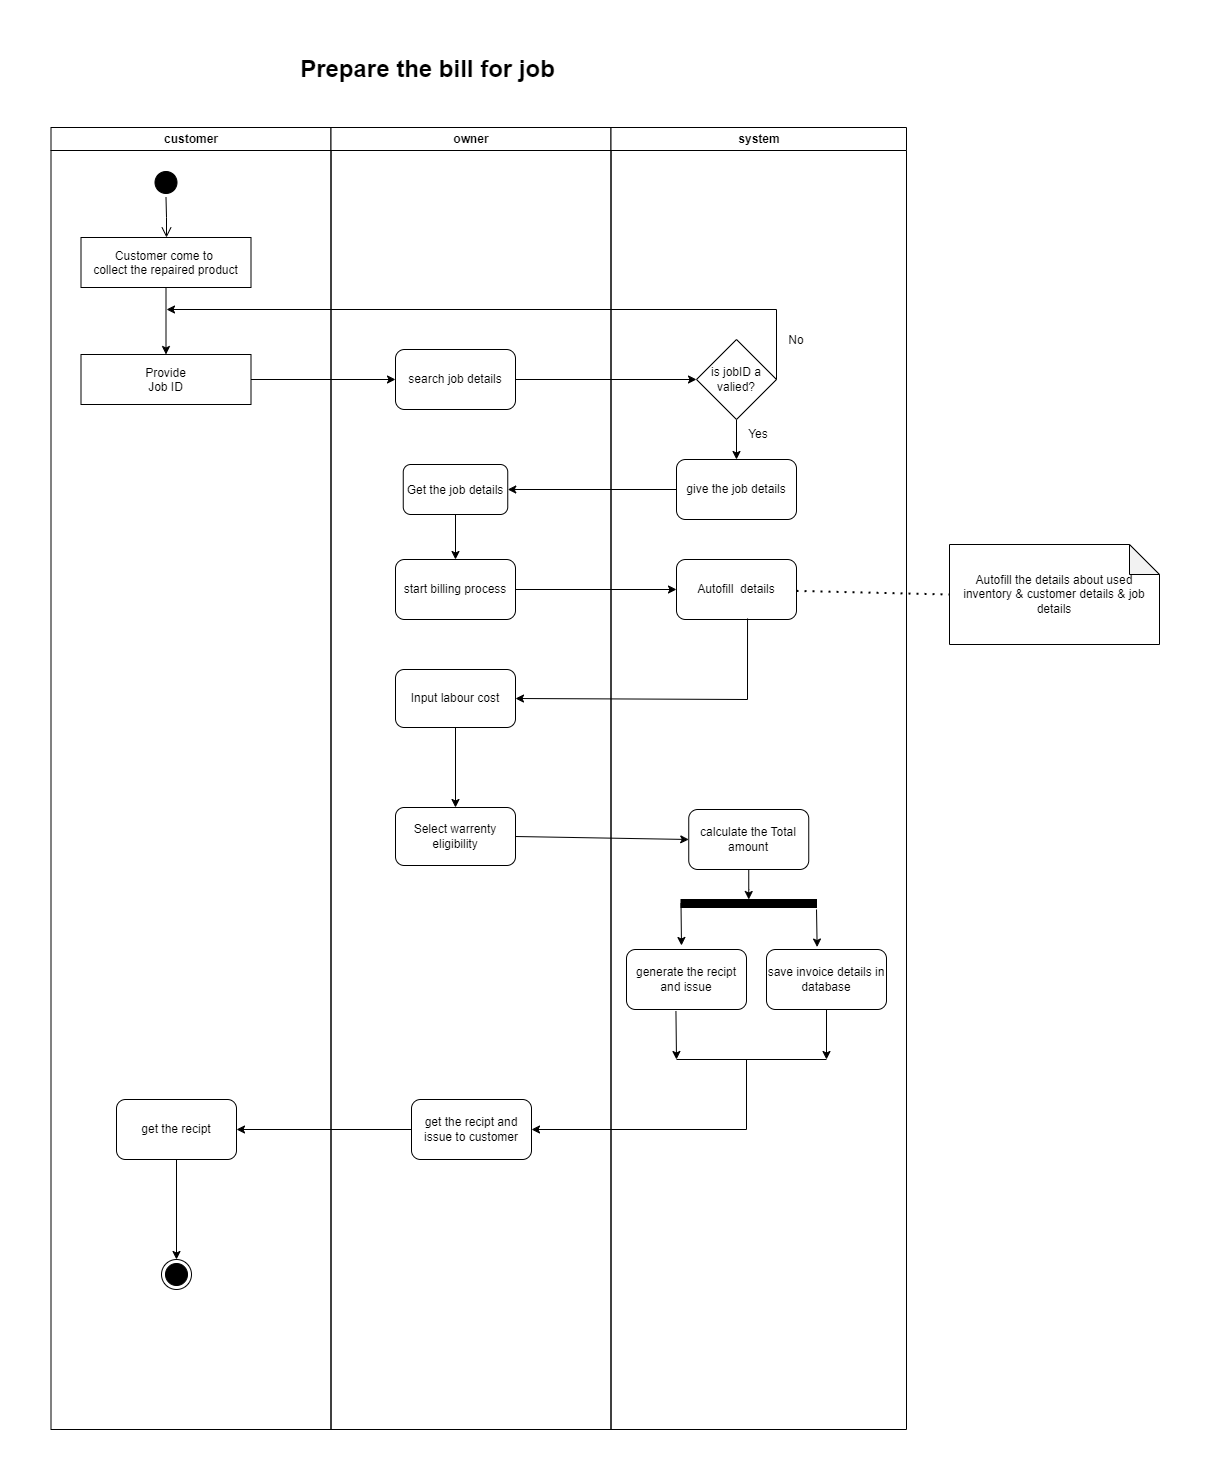

The diagram above was exported from draw.io. Its source (the exported page's mxGraphModel, read from the mxfile embedded in the PNG):
<mxGraphModel dx="1295" dy="758" grid="1" gridSize="10" guides="1" tooltips="1" connect="1" arrows="1" fold="1" page="1" pageScale="1" pageWidth="2336" pageHeight="1654" math="0" shadow="0">
  <root>
    <mxCell id="0" />
    <mxCell id="1" parent="0" />
    <mxCell id="9FPQy8wAcmi3mOUAtjAR-1" value="customer" style="swimlane;whiteSpace=wrap" parent="1" vertex="1">
      <mxGeometry x="164.5" y="128" width="280" height="1302" as="geometry" />
    </mxCell>
    <mxCell id="9FPQy8wAcmi3mOUAtjAR-2" value="" style="ellipse;shape=startState;fillColor=#000000;strokeColor=#000000;" parent="9FPQy8wAcmi3mOUAtjAR-1" vertex="1">
      <mxGeometry x="100" y="40" width="30" height="30" as="geometry" />
    </mxCell>
    <mxCell id="9FPQy8wAcmi3mOUAtjAR-3" value="" style="edgeStyle=elbowEdgeStyle;elbow=horizontal;verticalAlign=bottom;endArrow=open;endSize=8;endFill=1;rounded=0" parent="9FPQy8wAcmi3mOUAtjAR-1" source="9FPQy8wAcmi3mOUAtjAR-2" edge="1">
      <mxGeometry x="100" y="40" as="geometry">
        <mxPoint x="115.5" y="110" as="targetPoint" />
      </mxGeometry>
    </mxCell>
    <mxCell id="si6-Lgmfjb23lLHMKFxX-1" value="" style="edgeStyle=orthogonalEdgeStyle;rounded=0;orthogonalLoop=1;jettySize=auto;html=1;" parent="9FPQy8wAcmi3mOUAtjAR-1" source="9FPQy8wAcmi3mOUAtjAR-6" target="9FPQy8wAcmi3mOUAtjAR-28" edge="1">
      <mxGeometry relative="1" as="geometry" />
    </mxCell>
    <mxCell id="9FPQy8wAcmi3mOUAtjAR-6" value="Customer come to &#10;collect the repaired product" style="" parent="9FPQy8wAcmi3mOUAtjAR-1" vertex="1">
      <mxGeometry x="30" y="110" width="170" height="50" as="geometry" />
    </mxCell>
    <mxCell id="9FPQy8wAcmi3mOUAtjAR-28" value="Provide&#10;Job ID" style="" parent="9FPQy8wAcmi3mOUAtjAR-1" vertex="1">
      <mxGeometry x="30" y="227" width="170" height="50" as="geometry" />
    </mxCell>
    <mxCell id="si6-Lgmfjb23lLHMKFxX-36" value="" style="edgeStyle=orthogonalEdgeStyle;rounded=0;orthogonalLoop=1;jettySize=auto;html=1;" parent="9FPQy8wAcmi3mOUAtjAR-1" source="si6-Lgmfjb23lLHMKFxX-28" target="si6-Lgmfjb23lLHMKFxX-29" edge="1">
      <mxGeometry relative="1" as="geometry" />
    </mxCell>
    <mxCell id="si6-Lgmfjb23lLHMKFxX-28" value="get the recipt" style="rounded=1;whiteSpace=wrap;html=1;" parent="9FPQy8wAcmi3mOUAtjAR-1" vertex="1">
      <mxGeometry x="65.5" y="972" width="120" height="60" as="geometry" />
    </mxCell>
    <mxCell id="si6-Lgmfjb23lLHMKFxX-29" value="" style="ellipse;html=1;shape=endState;fillColor=#000000;strokeColor=#000000;" parent="9FPQy8wAcmi3mOUAtjAR-1" vertex="1">
      <mxGeometry x="110.5" y="1132" width="30" height="30" as="geometry" />
    </mxCell>
    <mxCell id="9FPQy8wAcmi3mOUAtjAR-5" value="owner" style="swimlane;whiteSpace=wrap;startSize=23;" parent="1" vertex="1">
      <mxGeometry x="444.5" y="128" width="280" height="1302" as="geometry" />
    </mxCell>
    <mxCell id="si6-Lgmfjb23lLHMKFxX-11" value="" style="edgeStyle=orthogonalEdgeStyle;rounded=0;orthogonalLoop=1;jettySize=auto;html=1;" parent="9FPQy8wAcmi3mOUAtjAR-5" source="9FPQy8wAcmi3mOUAtjAR-30" target="si6-Lgmfjb23lLHMKFxX-2" edge="1">
      <mxGeometry relative="1" as="geometry" />
    </mxCell>
    <mxCell id="9FPQy8wAcmi3mOUAtjAR-30" value="Get the job details" style="rounded=1;" parent="9FPQy8wAcmi3mOUAtjAR-5" vertex="1">
      <mxGeometry x="72.25" y="337" width="104.5" height="50" as="geometry" />
    </mxCell>
    <mxCell id="si6-Lgmfjb23lLHMKFxX-2" value="start billing process" style="rounded=1;whiteSpace=wrap;html=1;" parent="9FPQy8wAcmi3mOUAtjAR-5" vertex="1">
      <mxGeometry x="64.5" y="432" width="120" height="60" as="geometry" />
    </mxCell>
    <mxCell id="si6-Lgmfjb23lLHMKFxX-3" value="search job details" style="rounded=1;whiteSpace=wrap;html=1;" parent="9FPQy8wAcmi3mOUAtjAR-5" vertex="1">
      <mxGeometry x="64.5" y="222" width="120" height="60" as="geometry" />
    </mxCell>
    <mxCell id="si6-Lgmfjb23lLHMKFxX-15" value="" style="edgeStyle=orthogonalEdgeStyle;rounded=0;orthogonalLoop=1;jettySize=auto;html=1;" parent="9FPQy8wAcmi3mOUAtjAR-5" source="si6-Lgmfjb23lLHMKFxX-13" target="si6-Lgmfjb23lLHMKFxX-14" edge="1">
      <mxGeometry relative="1" as="geometry" />
    </mxCell>
    <mxCell id="si6-Lgmfjb23lLHMKFxX-13" value="Input labour cost" style="rounded=1;whiteSpace=wrap;html=1;" parent="9FPQy8wAcmi3mOUAtjAR-5" vertex="1">
      <mxGeometry x="64.5" y="542" width="120" height="58" as="geometry" />
    </mxCell>
    <mxCell id="si6-Lgmfjb23lLHMKFxX-14" value="Select warrenty eligibility" style="rounded=1;whiteSpace=wrap;html=1;" parent="9FPQy8wAcmi3mOUAtjAR-5" vertex="1">
      <mxGeometry x="64.5" y="680" width="120" height="58" as="geometry" />
    </mxCell>
    <mxCell id="si6-Lgmfjb23lLHMKFxX-27" value="get the recipt and issue to customer" style="rounded=1;whiteSpace=wrap;html=1;" parent="9FPQy8wAcmi3mOUAtjAR-5" vertex="1">
      <mxGeometry x="80.5" y="972" width="120" height="60" as="geometry" />
    </mxCell>
    <mxCell id="9FPQy8wAcmi3mOUAtjAR-7" value="system" style="swimlane;whiteSpace=wrap;startSize=23;" parent="1" vertex="1">
      <mxGeometry x="724.5" y="128" width="295.5" height="1302" as="geometry" />
    </mxCell>
    <mxCell id="si6-Lgmfjb23lLHMKFxX-8" value="" style="edgeStyle=orthogonalEdgeStyle;rounded=0;orthogonalLoop=1;jettySize=auto;html=1;" parent="9FPQy8wAcmi3mOUAtjAR-7" source="si6-Lgmfjb23lLHMKFxX-4" target="si6-Lgmfjb23lLHMKFxX-6" edge="1">
      <mxGeometry relative="1" as="geometry" />
    </mxCell>
    <mxCell id="si6-Lgmfjb23lLHMKFxX-4" value="is jobID a valied?" style="rhombus;whiteSpace=wrap;html=1;" parent="9FPQy8wAcmi3mOUAtjAR-7" vertex="1">
      <mxGeometry x="85.5" y="212" width="80" height="80" as="geometry" />
    </mxCell>
    <mxCell id="si6-Lgmfjb23lLHMKFxX-6" value="give the job details" style="rounded=1;whiteSpace=wrap;html=1;" parent="9FPQy8wAcmi3mOUAtjAR-7" vertex="1">
      <mxGeometry x="65.5" y="332" width="120" height="60" as="geometry" />
    </mxCell>
    <mxCell id="si6-Lgmfjb23lLHMKFxX-12" value="Autofill&amp;nbsp; details" style="rounded=1;whiteSpace=wrap;html=1;" parent="9FPQy8wAcmi3mOUAtjAR-7" vertex="1">
      <mxGeometry x="65.5" y="432" width="120" height="60" as="geometry" />
    </mxCell>
    <mxCell id="si6-Lgmfjb23lLHMKFxX-31" value="" style="edgeStyle=orthogonalEdgeStyle;rounded=0;orthogonalLoop=1;jettySize=auto;html=1;" parent="9FPQy8wAcmi3mOUAtjAR-7" source="si6-Lgmfjb23lLHMKFxX-16" target="si6-Lgmfjb23lLHMKFxX-21" edge="1">
      <mxGeometry relative="1" as="geometry" />
    </mxCell>
    <mxCell id="si6-Lgmfjb23lLHMKFxX-16" value="calculate the Total amount" style="rounded=1;whiteSpace=wrap;html=1;" parent="9FPQy8wAcmi3mOUAtjAR-7" vertex="1">
      <mxGeometry x="77.75" y="682" width="120" height="60" as="geometry" />
    </mxCell>
    <mxCell id="si6-Lgmfjb23lLHMKFxX-17" value="generate the recipt and issue" style="rounded=1;whiteSpace=wrap;html=1;" parent="9FPQy8wAcmi3mOUAtjAR-7" vertex="1">
      <mxGeometry x="15.5" y="822" width="120" height="60" as="geometry" />
    </mxCell>
    <mxCell id="si6-Lgmfjb23lLHMKFxX-19" value="save invoice details in database" style="rounded=1;whiteSpace=wrap;html=1;" parent="9FPQy8wAcmi3mOUAtjAR-7" vertex="1">
      <mxGeometry x="155.5" y="822" width="120" height="60" as="geometry" />
    </mxCell>
    <mxCell id="si6-Lgmfjb23lLHMKFxX-21" value="" style="rounded=0;whiteSpace=wrap;html=1;fillColor=#000000;" parent="9FPQy8wAcmi3mOUAtjAR-7" vertex="1">
      <mxGeometry x="70" y="772" width="135.5" height="8" as="geometry" />
    </mxCell>
    <mxCell id="si6-Lgmfjb23lLHMKFxX-22" value="" style="endArrow=classic;html=1;rounded=0;exitX=0;exitY=0.5;exitDx=0;exitDy=0;" parent="9FPQy8wAcmi3mOUAtjAR-7" source="si6-Lgmfjb23lLHMKFxX-21" edge="1">
      <mxGeometry width="50" height="50" relative="1" as="geometry">
        <mxPoint x="85.5" y="782" as="sourcePoint" />
        <mxPoint x="70.5" y="818" as="targetPoint" />
      </mxGeometry>
    </mxCell>
    <mxCell id="si6-Lgmfjb23lLHMKFxX-38" value="Yes" style="text;html=1;strokeColor=none;fillColor=none;align=center;verticalAlign=middle;whiteSpace=wrap;rounded=0;" parent="9FPQy8wAcmi3mOUAtjAR-7" vertex="1">
      <mxGeometry x="117.75" y="292" width="60" height="30" as="geometry" />
    </mxCell>
    <mxCell id="si6-Lgmfjb23lLHMKFxX-39" value="No" style="text;html=1;strokeColor=none;fillColor=none;align=center;verticalAlign=middle;whiteSpace=wrap;rounded=0;" parent="9FPQy8wAcmi3mOUAtjAR-7" vertex="1">
      <mxGeometry x="155.5" y="198" width="60" height="30" as="geometry" />
    </mxCell>
    <mxCell id="9FPQy8wAcmi3mOUAtjAR-51" value="Autofill the details about used inventory &amp;amp; customer details &amp;amp; job details" style="shape=note;whiteSpace=wrap;html=1;backgroundOutline=1;darkOpacity=0.05;" parent="1" vertex="1">
      <mxGeometry x="1063" y="545" width="210" height="100" as="geometry" />
    </mxCell>
    <mxCell id="9FPQy8wAcmi3mOUAtjAR-52" value="" style="endArrow=none;dashed=1;html=1;dashPattern=1 3;strokeWidth=2;rounded=0;entryX=0;entryY=0.5;entryDx=0;entryDy=0;entryPerimeter=0;" parent="1" source="si6-Lgmfjb23lLHMKFxX-12" target="9FPQy8wAcmi3mOUAtjAR-51" edge="1">
      <mxGeometry width="50" height="50" relative="1" as="geometry">
        <mxPoint x="1070" y="420" as="sourcePoint" />
        <mxPoint x="1050" y="590" as="targetPoint" />
      </mxGeometry>
    </mxCell>
    <mxCell id="si6-Lgmfjb23lLHMKFxX-7" value="" style="endArrow=classic;html=1;rounded=0;exitX=1;exitY=0.5;exitDx=0;exitDy=0;entryX=0;entryY=0.5;entryDx=0;entryDy=0;" parent="1" source="si6-Lgmfjb23lLHMKFxX-3" target="si6-Lgmfjb23lLHMKFxX-4" edge="1">
      <mxGeometry width="50" height="50" relative="1" as="geometry">
        <mxPoint x="720" y="460" as="sourcePoint" />
        <mxPoint x="770" y="410" as="targetPoint" />
      </mxGeometry>
    </mxCell>
    <mxCell id="si6-Lgmfjb23lLHMKFxX-9" value="" style="endArrow=classic;html=1;rounded=0;exitX=1;exitY=0.5;exitDx=0;exitDy=0;" parent="1" source="si6-Lgmfjb23lLHMKFxX-4" edge="1">
      <mxGeometry width="50" height="50" relative="1" as="geometry">
        <mxPoint x="720" y="460" as="sourcePoint" />
        <mxPoint x="280" y="310" as="targetPoint" />
        <Array as="points">
          <mxPoint x="890" y="310" />
        </Array>
      </mxGeometry>
    </mxCell>
    <mxCell id="si6-Lgmfjb23lLHMKFxX-10" value="" style="endArrow=classic;html=1;rounded=0;exitX=0;exitY=0.5;exitDx=0;exitDy=0;entryX=1;entryY=0.5;entryDx=0;entryDy=0;" parent="1" source="si6-Lgmfjb23lLHMKFxX-6" target="9FPQy8wAcmi3mOUAtjAR-30" edge="1">
      <mxGeometry width="50" height="50" relative="1" as="geometry">
        <mxPoint x="720" y="460" as="sourcePoint" />
        <mxPoint x="770" y="410" as="targetPoint" />
      </mxGeometry>
    </mxCell>
    <mxCell id="si6-Lgmfjb23lLHMKFxX-23" value="" style="endArrow=classic;html=1;rounded=0;entryX=0.422;entryY=-0.041;entryDx=0;entryDy=0;entryPerimeter=0;" parent="1" target="si6-Lgmfjb23lLHMKFxX-19" edge="1">
      <mxGeometry width="50" height="50" relative="1" as="geometry">
        <mxPoint x="930" y="910" as="sourcePoint" />
        <mxPoint x="930" y="940" as="targetPoint" />
      </mxGeometry>
    </mxCell>
    <mxCell id="si6-Lgmfjb23lLHMKFxX-24" value="" style="endArrow=none;html=1;rounded=0;" parent="1" edge="1">
      <mxGeometry width="50" height="50" relative="1" as="geometry">
        <mxPoint x="790" y="1060" as="sourcePoint" />
        <mxPoint x="940" y="1060" as="targetPoint" />
      </mxGeometry>
    </mxCell>
    <mxCell id="si6-Lgmfjb23lLHMKFxX-25" value="" style="endArrow=classic;html=1;rounded=0;exitX=0.412;exitY=1.025;exitDx=0;exitDy=0;exitPerimeter=0;" parent="1" source="si6-Lgmfjb23lLHMKFxX-17" edge="1">
      <mxGeometry width="50" height="50" relative="1" as="geometry">
        <mxPoint x="720" y="1060" as="sourcePoint" />
        <mxPoint x="790" y="1060" as="targetPoint" />
      </mxGeometry>
    </mxCell>
    <mxCell id="si6-Lgmfjb23lLHMKFxX-26" value="" style="endArrow=classic;html=1;rounded=0;exitX=0.5;exitY=1;exitDx=0;exitDy=0;" parent="1" source="si6-Lgmfjb23lLHMKFxX-19" edge="1">
      <mxGeometry width="50" height="50" relative="1" as="geometry">
        <mxPoint x="720" y="1060" as="sourcePoint" />
        <mxPoint x="940" y="1060" as="targetPoint" />
      </mxGeometry>
    </mxCell>
    <mxCell id="si6-Lgmfjb23lLHMKFxX-32" value="" style="endArrow=classic;html=1;rounded=0;entryX=1;entryY=0.5;entryDx=0;entryDy=0;" parent="1" target="si6-Lgmfjb23lLHMKFxX-27" edge="1">
      <mxGeometry width="50" height="50" relative="1" as="geometry">
        <mxPoint x="860" y="1060" as="sourcePoint" />
        <mxPoint x="770" y="940" as="targetPoint" />
        <Array as="points">
          <mxPoint x="860" y="1130" />
        </Array>
      </mxGeometry>
    </mxCell>
    <mxCell id="si6-Lgmfjb23lLHMKFxX-33" value="" style="endArrow=classic;html=1;rounded=0;exitX=1;exitY=0.5;exitDx=0;exitDy=0;entryX=0;entryY=0.5;entryDx=0;entryDy=0;" parent="1" source="si6-Lgmfjb23lLHMKFxX-14" target="si6-Lgmfjb23lLHMKFxX-16" edge="1">
      <mxGeometry width="50" height="50" relative="1" as="geometry">
        <mxPoint x="720" y="880" as="sourcePoint" />
        <mxPoint x="770" y="830" as="targetPoint" />
      </mxGeometry>
    </mxCell>
    <mxCell id="si6-Lgmfjb23lLHMKFxX-34" value="" style="endArrow=classic;html=1;rounded=0;exitX=1;exitY=0.5;exitDx=0;exitDy=0;entryX=0;entryY=0.5;entryDx=0;entryDy=0;" parent="1" source="si6-Lgmfjb23lLHMKFxX-2" target="si6-Lgmfjb23lLHMKFxX-12" edge="1">
      <mxGeometry width="50" height="50" relative="1" as="geometry">
        <mxPoint x="720" y="760" as="sourcePoint" />
        <mxPoint x="770" y="710" as="targetPoint" />
      </mxGeometry>
    </mxCell>
    <mxCell id="si6-Lgmfjb23lLHMKFxX-30" value="" style="endArrow=classic;html=1;rounded=0;entryX=1;entryY=0.5;entryDx=0;entryDy=0;exitX=0.592;exitY=0.983;exitDx=0;exitDy=0;exitPerimeter=0;" parent="1" source="si6-Lgmfjb23lLHMKFxX-12" target="si6-Lgmfjb23lLHMKFxX-13" edge="1">
      <mxGeometry width="50" height="50" relative="1" as="geometry">
        <mxPoint x="720" y="760" as="sourcePoint" />
        <mxPoint x="770" y="710" as="targetPoint" />
        <Array as="points">
          <mxPoint x="861" y="700" />
        </Array>
      </mxGeometry>
    </mxCell>
    <mxCell id="si6-Lgmfjb23lLHMKFxX-35" value="" style="endArrow=classic;html=1;rounded=0;exitX=0;exitY=0.5;exitDx=0;exitDy=0;" parent="1" source="si6-Lgmfjb23lLHMKFxX-27" target="si6-Lgmfjb23lLHMKFxX-28" edge="1">
      <mxGeometry width="50" height="50" relative="1" as="geometry">
        <mxPoint x="720" y="1110" as="sourcePoint" />
        <mxPoint x="770" y="1060" as="targetPoint" />
      </mxGeometry>
    </mxCell>
    <mxCell id="si6-Lgmfjb23lLHMKFxX-37" value="" style="endArrow=classic;html=1;rounded=0;exitX=1;exitY=0.5;exitDx=0;exitDy=0;entryX=0;entryY=0.5;entryDx=0;entryDy=0;" parent="1" source="9FPQy8wAcmi3mOUAtjAR-28" target="si6-Lgmfjb23lLHMKFxX-3" edge="1">
      <mxGeometry width="50" height="50" relative="1" as="geometry">
        <mxPoint x="720" y="520" as="sourcePoint" />
        <mxPoint x="770" y="470" as="targetPoint" />
      </mxGeometry>
    </mxCell>
    <mxCell id="si6-Lgmfjb23lLHMKFxX-40" value="Prepare the bill for job" style="text;strokeColor=none;fillColor=none;html=1;fontSize=24;fontStyle=1;verticalAlign=middle;align=center;" parent="1" vertex="1">
      <mxGeometry x="491" y="50" width="100" height="40" as="geometry" />
    </mxCell>
  </root>
</mxGraphModel>